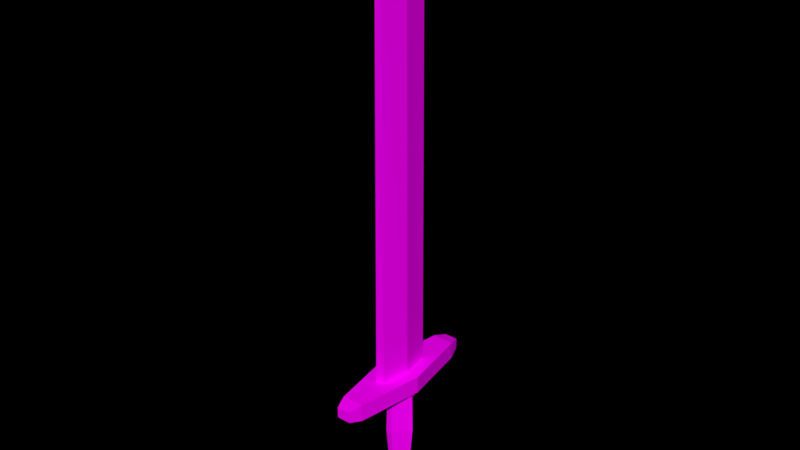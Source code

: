 # Source: Sword.blend  (saved by Blender 2.79.0; exported with 4.5.12 LTS)
import bpy
from mathutils import Matrix  # noqa: F401  (used for matrix-valued properties, if any)

bpy.ops.wm.read_factory_settings(use_empty=True)
scene = bpy.context.scene
scene.name = 'Scene'

# ---- collections
col_collection_1 = bpy.data.collections.new('Collection 1'); scene.collection.children.link(col_collection_1)

# ---- images (referenced by path relative to the original .blend; pixels are not part of the script)
import os
ASSET_DIR = os.environ.get("B2B_ASSET_DIR", "")  # directory of the original .blend (textures are referenced by path, not embedded)
HERE = os.path.dirname(os.path.abspath(__file__))  # packed textures are extracted next to this script under _unpacked/

def load_image(name, relpath, width, height, colorspace="sRGB"):
    """Load a texture the original file referenced (path relative to the .blend, or extracted next to this script)."""
    p = next((c for c in (os.path.join(HERE, relpath), os.path.join(ASSET_DIR, relpath)) if relpath and os.path.exists(c)), "")
    if p:
        img = bpy.data.images.load(p, check_existing=True)
        img.name = name
    else:  # same state as the original file: an image datablock whose file is absent (Cycles renders it pink)
        img = bpy.data.images.new(name, width, height)
        img.source = "FILE"
        img.filepath = "//" + (relpath or name)
    img.colorspace_settings.name = colorspace
    return img
img_colors_png_012 = load_image('colors.png.012', 'colors.png', 1024, 1024, 'sRGB')

# ---- materials (node trees are filled in below, after node groups)
mat_material_014 = bpy.data.materials.new('Material.014')
mat_material_014.alpha_threshold = 0.0
mat_material_014.roughness = 0.5

# ---- material node trees
mat_material_014.use_nodes = True; mat_material_014.node_tree.nodes.clear()
_N = mat_material_014.node_tree.nodes; _L = mat_material_014.node_tree.links
n0 = _N.new('ShaderNodeOutputMaterial'); n0.name = 'Material Output'; n0.location = (300, 300)
n1 = _N.new('ShaderNodeTexImage'); n1.name = 'Image Texture'; n1.location = (-221, 316)
n1.width = 140
n1.image = img_colors_png_012
n2 = _N.new('ShaderNodeBsdfDiffuse'); n2.name = 'Diffuse BSDF'; n2.location = (-6, 307)
_L.new(n2.outputs[0], n0.inputs[0])
_L.new(n1.outputs[0], n2.inputs[0])
n0.is_active_output = True

# ---- world
world_world = bpy.data.worlds.new('World'); scene.world = world_world
world_world.color = (0.0, 0.0, 0.0)
world_world.use_sun_shadow = False
world_world.sun_shadow_jitter_overblur = 0.0
world_world.cycles.sampling_method = 'MANUAL'

# ---- meshes
me_cylinder_024 = bpy.data.meshes.new('Cylinder.024')
me_cylinder_024.from_pydata([(-9.954e-07, 0.2457, -1.0), (-1.003e-06, 0.1955, 0.4585), (2.004, 0.1229, -1.0), (1.839, 0.09773, 0.4585), (2.004, -0.1229, -1.0), (1.839, -0.09773, 0.4585), (-1.198e-06, -0.2457, -1.0), (-1.189e-06, -0.1955, 0.4585), (-2.004, -0.1229, -1.0), (-1.839, -0.09773, 0.4585), (-2.004, 0.1229, -1.0), (-1.839, 0.09773, 0.4585), (1.343, 0.06242, 0.5478), (5.161e-06, 0.1248, 0.5478), (1.343, -0.06242, 0.5478), (5.026e-06, -0.1248, 0.5478), (-1.343, -0.06242, 0.5478), (-1.343, 0.06242, 0.5478), (8.201e-06, 5.84e-09, 0.6642), (-4.643, -0.2932, -1.0), (-1.548e-06, -0.5863, -1.0), (4.643, -0.2932, -1.0), (4.643, 0.2932, -1.0), (-1.16e-06, 0.5863, -1.0), (-4.643, 0.2932, -1.0), (-1.257, -0.09255, -1.063), (-1.209e-06, -0.4625, -1.063), (1.257, -0.09255, -1.063), (1.257, 0.09255, -1.063), (-1.074e-06, 0.4625, -1.063), (-1.257, 0.09255, -1.063), (-5.545, -0.183, -1.012), (-5.545, 0.183, -1.012), (5.545, 0.183, -1.012), (5.545, -0.183, -1.012), (-5.545, -0.183, -1.052), (-5.545, 0.183, -1.052), (5.545, 0.183, -1.052), (5.545, -0.183, -1.052), (-4.643, 0.2932, -1.064), (-1.16e-06, 0.5863, -1.064), (-4.643, -0.2932, -1.064), (-1.548e-06, -0.5863, -1.064), (4.643, -0.2932, -1.064), (4.643, 0.2932, -1.064), (-0.8026, 0.05911, -1.445), (-2.976e-06, 0.2954, -1.445), (-0.8026, -0.05911, -1.445), (-3.062e-06, -0.2954, -1.445), (0.8025, -0.05911, -1.445), (0.8025, 0.05911, -1.445), (-1.164, 0.08576, -1.483), (-2.667e-06, 0.4286, -1.483), (-1.164, -0.08576, -1.483), (-2.793e-06, -0.4286, -1.483), (1.164, -0.08576, -1.483), (1.164, 0.08576, -1.483), (-0.8626, 0.06353, -1.517), (-2.722e-06, 0.3175, -1.517), (-0.8626, -0.06353, -1.517), (-2.815e-06, -0.3175, -1.517), (0.8626, -0.06353, -1.517), (0.8626, 0.06353, -1.517), (1.153, -0.08489, -1.239), (1.153, 0.08489, -1.239), (-1.153, -0.08489, -1.239), (-2.138e-06, -0.4242, -1.239), (-2.014e-06, 0.4242, -1.239), (-1.153, 0.08489, -1.239), (1.267, 0.09335, -1.086), (-1.331e-06, -0.4665, -1.086), (-1.268, 0.09335, -1.086), (1.267, -0.09335, -1.086), (-1.268, -0.09335, -1.086), (-1.195e-06, 0.4665, -1.086), (1.083, -0.08879, -1.086), (-1.083, -0.08879, -1.086), (-1.242e-06, 0.3896, -1.086), (1.083, 0.07075, -1.086), (-1.359e-06, -0.4077, -1.086), (-1.083, 0.07075, -1.086)], [], [(0, 1, 3, 2), (2, 3, 5, 4), (4, 5, 7, 6), (6, 7, 9, 8), (5, 3, 12, 14), (8, 9, 11, 10), (10, 11, 1, 0), (10, 0, 23, 24), (13, 17, 18), (11, 9, 16, 17), (3, 1, 13, 12), (7, 5, 14, 15), (1, 11, 17, 13), (9, 7, 15, 16), (8, 10, 24, 19), (16, 15, 18), (14, 12, 18), (17, 16, 18), (15, 14, 18), (12, 13, 18), (2, 4, 21, 22), (6, 8, 19, 20), (24, 23, 40, 39), (0, 2, 22, 23), (4, 6, 20, 21), (64, 63, 49, 50), (41, 19, 31, 35), (20, 19, 41, 42), (39, 41, 35, 36), (23, 22, 44, 40), (21, 20, 42, 43), (33, 34, 38, 37), (31, 32, 36, 35), (21, 43, 38, 34), (22, 21, 34, 33), (43, 44, 37, 38), (19, 24, 32, 31), (44, 22, 33, 37), (24, 39, 36, 32), (29, 30, 39, 40), (30, 25, 41, 39), (25, 26, 42, 41), (26, 27, 43, 42), (27, 28, 44, 43), (28, 29, 40, 44), (46, 50, 56, 52), (66, 65, 47, 48), (68, 67, 46, 45), (67, 64, 50, 46), (63, 66, 48, 49), (65, 68, 45, 47), (56, 55, 61, 62), (49, 48, 54, 55), (47, 45, 51, 53), (50, 49, 55, 56), (48, 47, 53, 54), (45, 46, 52, 51), (58, 62, 61, 60, 59, 57), (54, 53, 59, 60), (51, 52, 58, 57), (52, 56, 62, 58), (55, 54, 60, 61), (53, 51, 57, 59), (76, 80, 68, 65), (75, 79, 66, 63), (77, 78, 64, 67), (80, 77, 67, 68), (79, 76, 65, 66), (78, 75, 63, 64), (28, 27, 72, 69), (26, 25, 73, 70), (30, 29, 74, 71), (29, 28, 69, 74), (27, 26, 70, 72), (25, 30, 71, 73), (69, 72, 75, 78), (70, 73, 76, 79), (71, 74, 77, 80), (74, 69, 78, 77), (72, 70, 79, 75), (73, 71, 80, 76)])
_uv = me_cylinder_024.uv_layers.new(name='UVMap')
_uv.uv.foreach_set('vector', [0.5068, 0.9254, 0.5459, 0.9254, 0.5459, 0.9645, 0.5068, 0.9645, 0.5068, 0.9254, 0.5459, 0.9254, 0.5459, 0.9645, 0.5068, 0.9645, 0.5146, 0.9269, 0.5537, 0.9269, 0.5537, 0.966, 0.5146, 0.966, 0.5146, 0.9269, 0.5537, 0.9269, 0.5537, 0.966, 0.5146, 0.966, 0.5146, 0.9269, 0.5537, 0.9269, 0.5537, 0.966, 0.5146, 0.966, 0.5146, 0.9269, 0.5537, 0.9269, 0.5537, 0.966, 0.5146, 0.966, 0.5068, 0.9254, 0.5459, 0.9254, 0.5459, 0.9645, 0.5068, 0.9645, 0.3367, 0.9393, 0.3459, 0.9393, 0.3459, 0.9486, 0.3367, 0.9486, 0.5146, 0.9269, 0.5537, 0.9269, 0.5537, 0.966, 0.5146, 0.9269, 0.5537, 0.9269, 0.5537, 0.966, 0.5146, 0.966, 0.5146, 0.9269, 0.5537, 0.9269, 0.5537, 0.966, 0.5146, 0.966, 0.5146, 0.9269, 0.5537, 0.9269, 0.5537, 0.966, 0.5146, 0.966, 0.5146, 0.9269, 0.5537, 0.9269, 0.5537, 0.966, 0.5146, 0.966, 0.5146, 0.9269, 0.5537, 0.9269, 0.5537, 0.966, 0.5146, 0.966, 0.3367, 0.9393, 0.3459, 0.9393, 0.3459, 0.9486, 0.3367, 0.9486, 0.5146, 0.9269, 0.5537, 0.9269, 0.5537, 0.966, 0.5146, 0.9269, 0.5537, 0.9269, 0.5537, 0.966, 0.5146, 0.9269, 0.5537, 0.9269, 0.5537, 0.966, 0.5146, 0.9269, 0.5537, 0.9269, 0.5537, 0.966, 0.5146, 0.9269, 0.5537, 0.9269, 0.5537, 0.966, 0.3367, 0.9393, 0.3459, 0.9393, 0.3459, 0.9486, 0.3367, 0.9486, 0.3367, 0.9393, 0.3459, 0.9393, 0.3459, 0.9486, 0.3367, 0.9486, 0.3367, 0.9393, 0.3459, 0.9393, 0.3459, 0.9486, 0.3367, 0.9486, 0.3367, 0.9393, 0.3459, 0.9393, 0.3459, 0.9486, 0.3367, 0.9486, 0.3367, 0.9393, 0.3459, 0.9393, 0.3459, 0.9486, 0.3367, 0.9486, 0.1228, 0.9527, 0.1641, 0.9527, 0.1641, 0.9733, 0.1228, 0.9733, 0.3367, 0.9393, 0.3459, 0.9393, 0.3459, 0.9486, 0.3367, 0.9486, 0.3367, 0.9393, 0.3459, 0.9393, 0.3459, 0.9486, 0.3367, 0.9486, 0.3367, 0.9393, 0.3459, 0.9393, 0.3459, 0.9486, 0.3367, 0.9486, 0.3367, 0.9393, 0.3459, 0.9393, 0.3459, 0.9486, 0.3367, 0.9486, 0.3367, 0.9393, 0.3459, 0.9393, 0.3459, 0.9486, 0.3367, 0.9486, 0.3367, 0.9393, 0.3459, 0.9393, 0.3459, 0.9486, 0.3367, 0.9486, 0.3367, 0.9393, 0.3459, 0.9393, 0.3459, 0.9486, 0.3367, 0.9486, 0.3367, 0.9393, 0.3459, 0.9393, 0.3459, 0.9486, 0.3367, 0.9486, 0.3367, 0.9393, 0.3459, 0.9393, 0.3459, 0.9486, 0.3367, 0.9486, 0.3367, 0.9393, 0.3459, 0.9393, 0.3459, 0.9486, 0.3367, 0.9486, 0.3367, 0.9393, 0.3459, 0.9393, 0.3459, 0.9486, 0.3367, 0.9486, 0.3367, 0.9393, 0.3459, 0.9393, 0.3459, 0.9486, 0.3367, 0.9486, 0.3367, 0.9393, 0.3459, 0.9393, 0.3459, 0.9486, 0.3367, 0.9486, 0.3367, 0.9393, 0.3459, 0.9393, 0.3459, 0.9486, 0.3367, 0.9486, 0.3367, 0.9393, 0.3459, 0.9393, 0.3459, 0.9486, 0.3367, 0.9486, 0.3367, 0.9393, 0.3459, 0.9393, 0.3459, 0.9486, 0.3367, 0.9486, 0.3367, 0.9393, 0.3459, 0.9393, 0.3459, 0.9486, 0.3367, 0.9486, 0.3367, 0.9393, 0.3459, 0.9393, 0.3459, 0.9486, 0.3367, 0.9486, 0.3367, 0.9393, 0.3459, 0.9393, 0.3459, 0.9486, 0.3367, 0.9486, 0.3378, 0.9514, 0.34, 0.9514, 0.34, 0.9537, 0.3378, 0.9537, 0.1228, 0.9527, 0.1641, 0.9527, 0.1641, 0.9733, 0.1228, 0.9733, 0.1228, 0.9527, 0.1641, 0.9527, 0.1641, 0.9733, 0.1228, 0.9733, 0.1228, 0.9527, 0.1641, 0.9527, 0.1641, 0.9733, 0.1228, 0.9733, 0.1228, 0.9527, 0.1641, 0.9527, 0.1641, 0.9733, 0.1228, 0.9733, 0.1228, 0.9527, 0.1641, 0.9527, 0.1641, 0.9733, 0.1228, 0.9733, 0.3378, 0.9514, 0.34, 0.9514, 0.34, 0.9537, 0.3378, 0.9537, 0.3378, 0.9514, 0.34, 0.9514, 0.34, 0.9537, 0.3378, 0.9537, 0.3378, 0.9514, 0.34, 0.9514, 0.34, 0.9537, 0.3378, 0.9537, 0.3378, 0.9514, 0.34, 0.9514, 0.34, 0.9537, 0.3378, 0.9537, 0.3378, 0.9514, 0.34, 0.9514, 0.34, 0.9537, 0.3378, 0.9537, 0.3378, 0.9514, 0.34, 0.9514, 0.34, 0.9537, 0.3378, 0.9537, 0.3389, 0.9537, 0.3398, 0.9531, 0.3398, 0.952, 0.3389, 0.9514, 0.3379, 0.952, 0.3379, 0.9531, 0.3378, 0.9514, 0.34, 0.9514, 0.34, 0.9537, 0.3378, 0.9537, 0.3378, 0.9514, 0.34, 0.9514, 0.34, 0.9537, 0.3378, 0.9537, 0.3378, 0.9514, 0.34, 0.9514, 0.34, 0.9537, 0.3378, 0.9537, 0.3378, 0.9514, 0.34, 0.9514, 0.34, 0.9537, 0.3378, 0.9537, 0.3378, 0.9514, 0.34, 0.9514, 0.34, 0.9537, 0.3378, 0.9537, 0.1228, 0.9475, 0.1641, 0.9475, 0.1641, 0.9527, 0.1228, 0.9527, 0.1228, 0.9475, 0.1641, 0.9475, 0.1641, 0.9527, 0.1228, 0.9527, 0.1228, 0.9475, 0.1641, 0.9475, 0.1641, 0.9527, 0.1228, 0.9527, 0.1228, 0.9475, 0.1641, 0.9475, 0.1641, 0.9527, 0.1228, 0.9527, 0.1228, 0.9475, 0.1641, 0.9475, 0.1641, 0.9527, 0.1228, 0.9527, 0.1228, 0.9475, 0.1641, 0.9475, 0.1641, 0.9527, 0.1228, 0.9527, 0.03671, 0.9468, 0.07794, 0.9468, 0.07794, 0.9571, 0.03671, 0.9571, 0.03671, 0.9468, 0.07794, 0.9468, 0.07794, 0.9571, 0.03671, 0.9571, 0.03671, 0.9468, 0.07794, 0.9468, 0.07794, 0.9571, 0.03671, 0.9571, 0.03671, 0.9468, 0.07794, 0.9468, 0.07794, 0.9571, 0.03671, 0.9571, 0.03671, 0.9468, 0.07794, 0.9468, 0.07794, 0.9571, 0.03671, 0.9571, 0.03671, 0.9468, 0.07794, 0.9468, 0.07794, 0.9571, 0.03671, 0.9571, 0.03671, 0.9571, 0.07794, 0.9571, 0.07794, 0.9623, 0.03671, 0.9623, 0.03671, 0.9571, 0.07794, 0.9571, 0.07794, 0.9623, 0.03671, 0.9623, 0.03671, 0.9571, 0.07794, 0.9571, 0.07794, 0.9623, 0.03671, 0.9623, 0.03671, 0.9571, 0.07794, 0.9571, 0.07794, 0.9623, 0.03671, 0.9623, 0.03671, 0.9571, 0.07794, 0.9571, 0.07794, 0.9623, 0.03671, 0.9623, 0.03671, 0.9571, 0.07794, 0.9571, 0.07794, 0.9623, 0.03671, 0.9623])
me_cylinder_024.materials.append(mat_material_014)
me_cylinder_024.use_remesh_preserve_volume = False
me_cylinder_024.use_remesh_preserve_attributes = False
me_cylinder_024.use_mirror_vertex_groups = False
me_cylinder_024.update()

# ---- objects
ob_low_poly_sword = bpy.data.objects.new('Low-poly Sword', me_cylinder_024)

# ---- transforms, parenting, visibility, modifiers, constraints
ob_low_poly_sword.location = (-3.034, -2.132, 1.021)
ob_low_poly_sword.rotation_euler = (0.0, -0.0, 1.571)
ob_low_poly_sword.scale = (0.0229, 0.05963, 0.4263)
ob_low_poly_sword.lineart.crease_threshold = 0.0

# ---- collection membership
col_collection_1.objects.link(ob_low_poly_sword)

# ---- scene / render settings (as saved in the file)
scene.frame_start = 1; scene.frame_end = 250; scene.frame_set(1)
scene.render.engine = 'CYCLES'
scene.render.dither_intensity = 0.0
scene.cycles.use_denoising = False
scene.cycles.samples = 100
scene.cycles.sampling_pattern = 'TABULATED_SOBOL'
scene.cycles.use_adaptive_sampling = False
scene.cycles.use_light_tree = False
scene.cycles.blur_glossy = 0.0
scene.cycles.sample_clamp_indirect = 0.0
scene.view_settings.view_transform = 'Standard'
bpy.context.view_layer.update()

# ---- added for rendering (the .blend has no active camera and no usable light): camera, sun
cam_auto = bpy.data.cameras.new('AutoCamera')
cam_auto.lens = 50.0
cam_auto.sensor_width = 36.0
cam_auto.clip_end = 1000.0
ob_auto_camera = bpy.data.objects.new('AutoCamera', cam_auto)
scene.collection.objects.link(ob_auto_camera)
ob_auto_camera.location = (-2.13946, -3.20525, 1.55457)
ob_auto_camera.rotation_euler = (1.09748, -7.21219e-08, 0.694738)
scene.camera = ob_auto_camera
light_auto_sun = bpy.data.lights.new('AutoSun', 'SUN')
light_auto_sun.energy = 3.0
light_auto_sun.angle = 0.0523599
ob_auto_sun = bpy.data.objects.new('AutoSun', light_auto_sun)
scene.collection.objects.link(ob_auto_sun)
ob_auto_sun.rotation_euler = (0.872665, 0.174533, 0.523599)
bpy.context.view_layer.update()
